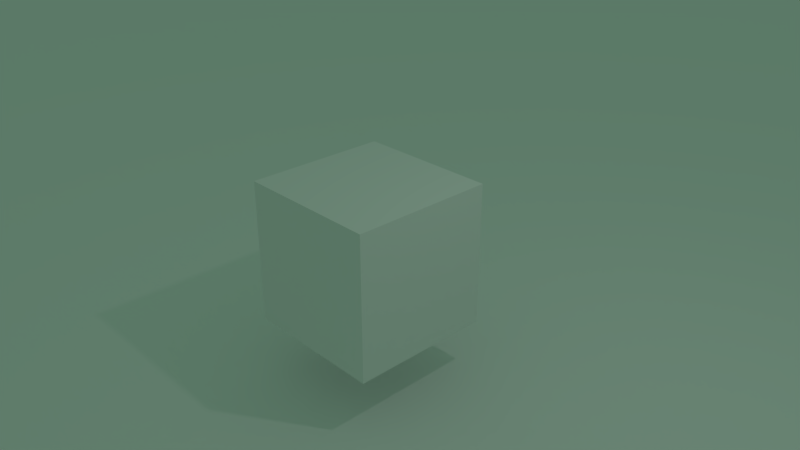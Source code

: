 # Source: basic.blend  (saved by Blender 2.79.0; exported with 4.5.12 LTS)
import bpy
from mathutils import Matrix  # noqa: F401  (used for matrix-valued properties, if any)

bpy.ops.wm.read_factory_settings(use_empty=True)
scene = bpy.context.scene
scene.name = 'Scene'

# ---- collections
col_collection_1 = bpy.data.collections.new('Collection 1'); scene.collection.children.link(col_collection_1)

# ---- materials (node trees are filled in below, after node groups)
mat_material = bpy.data.materials.new('Material')
mat_material.alpha_threshold = 0.0
mat_material.use_transparent_shadow = False
mat_material.roughness = 0.5
mat_material.line_color = (0.0, 0.0, 0.0, 1.0)

# ---- material node trees

# ---- world
world_world = bpy.data.worlds.new('World'); scene.world = world_world
world_world.use_nodes = True; world_world.node_tree.nodes.clear()
_N = world_world.node_tree.nodes; _L = world_world.node_tree.links
n0 = _N.new('ShaderNodeOutputWorld'); n0.name = 'World Output'; n0.location = (300, 300)
n1 = _N.new('ShaderNodeBackground'); n1.name = 'Background'; n1.location = (10, 300)
n1.inputs[0].default_value = (0.1301, 0.2396, 0.1688, 1.0)
_L.new(n1.outputs[0], n0.inputs[0])
n0.is_active_output = True
world_world.color = (0.1301, 0.2396, 0.1688)
world_world.use_sun_shadow = False
world_world.sun_shadow_jitter_overblur = 0.0
world_world.cycles.sampling_method = 'MANUAL'

# ---- cameras
cam_camera = bpy.data.cameras.new('Camera')
cam_camera.clip_end = 100.0
cam_camera.lens = 35.0
cam_camera.sensor_width = 32.0
cam_camera.sensor_height = 18.0
cam_camera.ortho_scale = 7.314
cam_camera.dof.focus_distance = 0.0
cam_camera.dof.aperture_fstop = 128.0

# ---- lights
light_lamp = bpy.data.lights.new('Lamp', 'POINT')
light_lamp.transmission_factor = 0.0
light_lamp.cutoff_distance = 30.0
light_lamp.energy = 100.0
light_lamp.shadow_buffer_clip_start = 1.001
light_lamp.shadow_soft_size = 0.1
light_lamp.shadow_maximum_resolution = 0.006
light_lamp.use_absolute_resolution = True

# ---- meshes
me_plane = bpy.data.meshes.new('Plane')
me_plane.from_pydata([(-1.0, -1.0, 0.0), (1.0, -1.0, 0.0), (-1.0, 1.0, 0.0), (1.0, 1.0, 0.0)], [], [(0, 1, 3, 2)])
me_plane.use_remesh_preserve_volume = False
me_plane.use_remesh_preserve_attributes = False
me_plane.use_mirror_vertex_groups = False
me_plane.update()
me_cube = bpy.data.meshes.new('Cube')
me_cube.from_pydata([(1.0, 1.0, -1.0), (1.0, -1.0, -1.0), (-1.0, -1.0, -1.0), (-1.0, 1.0, -1.0), (1.0, 1.0, 1.0), (1.0, -1.0, 1.0), (-1.0, -1.0, 1.0), (-1.0, 1.0, 1.0)], [], [(0, 1, 2, 3), (4, 7, 6, 5), (0, 4, 5, 1), (1, 5, 6, 2), (2, 6, 7, 3), (4, 0, 3, 7)])
me_cube.materials.append(mat_material)
me_cube.use_remesh_preserve_volume = False
me_cube.use_remesh_preserve_attributes = False
me_cube.use_mirror_vertex_groups = False
me_cube.update()

# ---- objects
ob_plane = bpy.data.objects.new('Plane', me_plane)
ob_cube = bpy.data.objects.new('Cube', me_cube)
ob_lamp = bpy.data.objects.new('Lamp', light_lamp)
ob_camera = bpy.data.objects.new('Camera', cam_camera)

# ---- transforms, parenting, visibility, modifiers, constraints
ob_plane.location = (0.0, 0.0, -1.775)
ob_plane.scale = (31.83, 31.83, 31.83)
ob_plane.lineart.crease_threshold = 0.0
ob_cube.location = (0.0, 0.0, 0.0)
ob_cube.lock_rotations_4d = False
ob_cube.empty_display_type = 'ARROWS'
ob_cube.lineart.crease_threshold = 0.0
ob_lamp.location = (4.076, 1.005, 5.904)
ob_lamp.rotation_euler = (0.6503, 0.05522, 1.866)
ob_lamp.lock_rotations_4d = False
ob_lamp.empty_display_type = 'ARROWS'
ob_lamp.color = (0.0, 0.0, 0.0, 0.0)
ob_lamp.lineart.crease_threshold = 0.0
ob_camera.location = (7.481, -6.508, 5.344)
ob_camera.rotation_euler = (1.109, 0.0, 0.8149)
ob_camera.lock_rotations_4d = False
ob_camera.empty_display_type = 'ARROWS'
ob_camera.color = (0.0, 0.0, 0.0, 0.0)
ob_camera.display_type = 'WIRE'
ob_camera.lineart.crease_threshold = 0.0

# ---- collection membership
col_collection_1.objects.link(ob_plane)
col_collection_1.objects.link(ob_cube)
col_collection_1.objects.link(ob_lamp)
col_collection_1.objects.link(ob_camera)

# ---- scene / render settings (as saved in the file)
scene.camera = ob_camera
scene.frame_start = 1; scene.frame_end = 250; scene.frame_set(1)
scene.render.engine = 'BLENDER_EEVEE_NEXT'
scene.render.resolution_percentage = 50
scene.render.dither_intensity = 0.0
scene.cycles.use_denoising = False
scene.cycles.samples = 128
scene.cycles.sampling_pattern = 'TABULATED_SOBOL'
scene.cycles.use_adaptive_sampling = False
scene.cycles.use_light_tree = False
scene.cycles.blur_glossy = 0.0
scene.cycles.sample_clamp_indirect = 0.0
scene.view_settings.view_transform = 'Standard'
bpy.context.view_layer.update()
